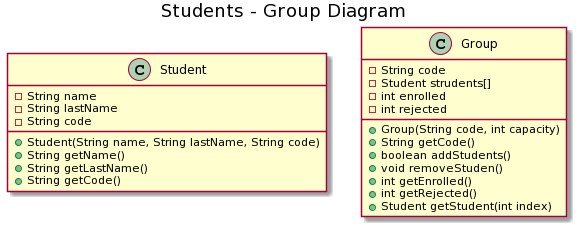

The diagram above was rendered by PlantUML. Its source (embedded in the PNG):
@startuml
title Students - Group Diagram


class Student {
  -String name
  -String lastName
  -String code
  +Student(String name, String lastName, String code)
  +String getName()
  +String getLastName()
  +String getCode()
}

class Group {
  -String code
  -Student strudents[]
  -int enrolled
  -int rejected
  +Group(String code, int capacity)
  +String getCode()
  +boolean addStudents()
  +void removeStuden()
  +int getEnrolled()
  +int getRejected()
  +Student getStudent(int index)
}
@enduml